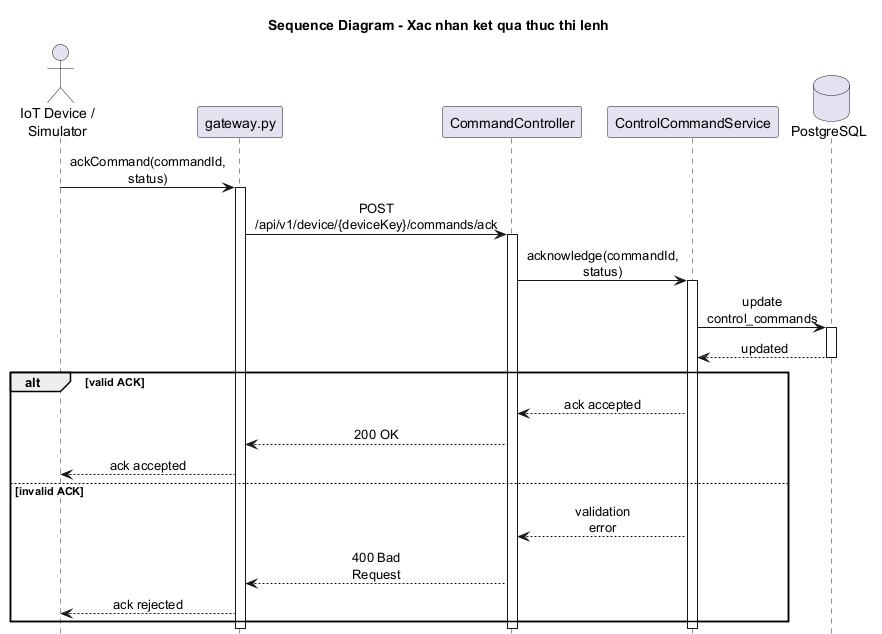

The diagram above was rendered by PlantUML. Its source (embedded in the PNG):
@startuml
title Sequence Diagram - Xac nhan ket qua thuc thi lenh

skinparam sequenceMessageAlign center
skinparam maxMessageSize 80
skinparam shadowing false
hide footbox

actor "IoT Device /\nSimulator" as Device
participant "gateway.py" as Gateway
participant "CommandController" as Controller
participant "ControlCommandService" as CommandService
database "PostgreSQL" as DB

Device -> Gateway : ackCommand(commandId, status)
activate Gateway

Gateway -> Controller : POST /api/v1/device/{deviceKey}/commands/ack
activate Controller

Controller -> CommandService : acknowledge(commandId, status)
activate CommandService

CommandService -> DB : update control_commands
activate DB
DB --> CommandService : updated
deactivate DB

alt valid ACK
    CommandService --> Controller : ack accepted
    Controller --> Gateway : 200 OK
    Gateway --> Device : ack accepted
else invalid ACK
    CommandService --> Controller : validation error
    Controller --> Gateway : 400 Bad Request
    Gateway --> Device : ack rejected
end

deactivate CommandService
deactivate Controller
deactivate Gateway

@enduml